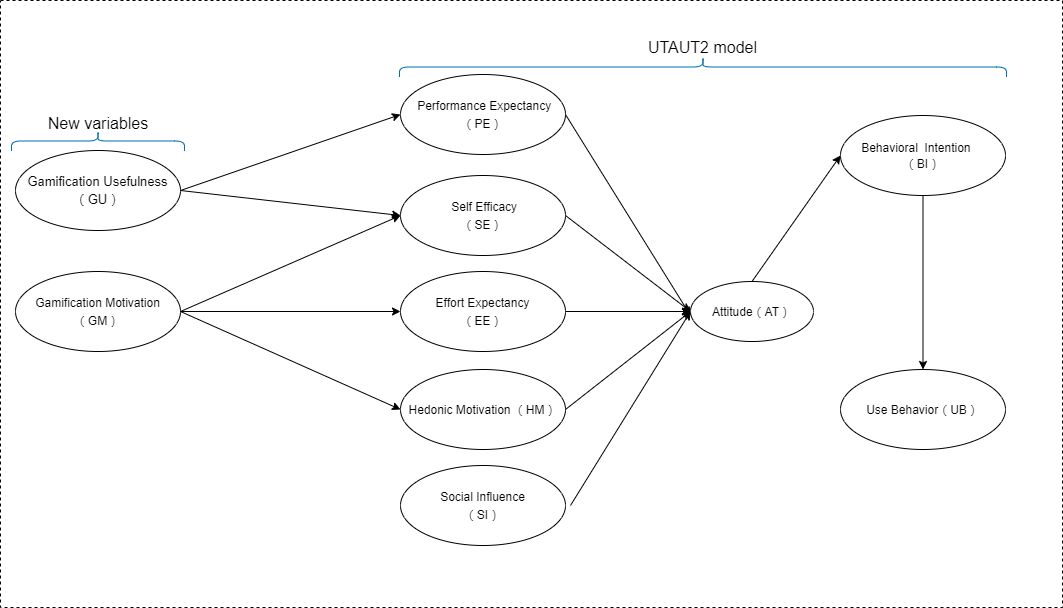

The diagram above was exported from draw.io. Its source (the exported page's mxGraphModel, read from the mxfile embedded in the PNG):
<mxGraphModel dx="1038" dy="607" grid="0" gridSize="10" guides="1" tooltips="1" connect="1" arrows="1" fold="1" page="1" pageScale="1" pageWidth="1169" pageHeight="827" background="none" math="0" shadow="0">
  <root>
    <mxCell id="0" />
    <mxCell id="1" parent="0" />
    <mxCell id="M5pwZ-Gg1JWB_cBAxmhR-7" value="" style="rounded=0;whiteSpace=wrap;html=1;fontSize=15;dashed=1;" vertex="1" parent="1">
      <mxGeometry x="65" y="196" width="1062" height="607" as="geometry" />
    </mxCell>
    <mxCell id="Zeq0rWXAbyBiRXFbGb7i-3" value="&lt;p style=&quot;line-height: 140%&quot;&gt;&lt;span style=&quot;font-size: 13px&quot;&gt;Gamification Usefulness&lt;/span&gt;&lt;br style=&quot;font-size: 13px&quot;&gt;&lt;span style=&quot;font-size: 13px&quot;&gt;（GU）&lt;/span&gt;&lt;/p&gt;" style="ellipse;whiteSpace=wrap;html=1;spacingBottom=0;fontSize=13;fontStyle=0;" parent="1" vertex="1">
      <mxGeometry x="80" y="346" width="165" height="80" as="geometry" />
    </mxCell>
    <mxCell id="Zeq0rWXAbyBiRXFbGb7i-5" value="&lt;p style=&quot;line-height: 140%&quot;&gt;&lt;span style=&quot;font-size: 12px&quot;&gt;Gamification Motivation&lt;/span&gt;&lt;br style=&quot;font-size: 12px&quot;&gt;&lt;span style=&quot;font-size: 12px&quot;&gt;（GM）&lt;/span&gt;&lt;br&gt;&lt;/p&gt;" style="ellipse;whiteSpace=wrap;html=1;spacingBottom=0;fontSize=13;fontStyle=0;" parent="1" vertex="1">
      <mxGeometry x="80" y="467" width="165" height="80" as="geometry" />
    </mxCell>
    <mxCell id="Zeq0rWXAbyBiRXFbGb7i-6" value="&lt;p style=&quot;line-height: 140%&quot;&gt;&lt;span style=&quot;font-size: 12px&quot;&gt;Attitude（AT）&lt;/span&gt;&lt;br&gt;&lt;/p&gt;" style="ellipse;whiteSpace=wrap;html=1;spacingBottom=0;fontSize=13;fontStyle=0;" parent="1" vertex="1">
      <mxGeometry x="755" y="477" width="123" height="60" as="geometry" />
    </mxCell>
    <mxCell id="Zeq0rWXAbyBiRXFbGb7i-8" value="&lt;p style=&quot;line-height: 140%&quot;&gt;&lt;span style=&quot;font-size: 12px&quot;&gt;&amp;nbsp;Performance Expectancy（PE）&lt;/span&gt;&lt;br&gt;&lt;/p&gt;" style="ellipse;whiteSpace=wrap;html=1;spacingBottom=0;fontSize=13;fontStyle=0;" parent="1" vertex="1">
      <mxGeometry x="465" y="270" width="165" height="80" as="geometry" />
    </mxCell>
    <mxCell id="Zeq0rWXAbyBiRXFbGb7i-9" value="&lt;p style=&quot;line-height: 140%&quot;&gt;&lt;span style=&quot;font-size: 12px&quot;&gt;&amp;nbsp;Self Efficacy&lt;/span&gt;&lt;br style=&quot;font-size: 12px&quot;&gt;&lt;span style=&quot;font-size: 12px&quot;&gt;（SE）&lt;/span&gt;&lt;br&gt;&lt;/p&gt;" style="ellipse;whiteSpace=wrap;html=1;spacingBottom=0;fontSize=13;fontStyle=0;" parent="1" vertex="1">
      <mxGeometry x="465" y="371" width="165" height="80" as="geometry" />
    </mxCell>
    <mxCell id="Zeq0rWXAbyBiRXFbGb7i-10" value="&lt;p style=&quot;line-height: 140%&quot;&gt;&lt;span style=&quot;font-size: 12px&quot;&gt;Effort Expectancy&lt;/span&gt;&lt;br style=&quot;font-size: 12px&quot;&gt;&lt;span style=&quot;font-size: 12px&quot;&gt;（EE）&lt;/span&gt;&lt;br&gt;&lt;/p&gt;" style="ellipse;whiteSpace=wrap;html=1;spacingBottom=0;fontSize=13;fontStyle=0;" parent="1" vertex="1">
      <mxGeometry x="465" y="467" width="165" height="80" as="geometry" />
    </mxCell>
    <mxCell id="Zeq0rWXAbyBiRXFbGb7i-11" value="&lt;p style=&quot;line-height: 140%&quot;&gt;&lt;span style=&quot;font-size: 12px&quot;&gt;Hedonic Motivation （HM）&lt;/span&gt;&lt;br&gt;&lt;/p&gt;" style="ellipse;whiteSpace=wrap;html=1;spacingBottom=0;fontSize=13;fontStyle=0;" parent="1" vertex="1">
      <mxGeometry x="465" y="565" width="165" height="80" as="geometry" />
    </mxCell>
    <mxCell id="Zeq0rWXAbyBiRXFbGb7i-12" value="&lt;p style=&quot;line-height: 140%&quot;&gt;&lt;span style=&quot;font-size: 12px&quot;&gt;Social Influence&lt;/span&gt;&lt;br style=&quot;font-size: 12px&quot;&gt;&lt;span style=&quot;font-size: 12px&quot;&gt;（SI）&lt;/span&gt;&lt;br&gt;&lt;/p&gt;" style="ellipse;whiteSpace=wrap;html=1;spacingBottom=0;fontSize=13;fontStyle=0;" parent="1" vertex="1">
      <mxGeometry x="465" y="661" width="165" height="80" as="geometry" />
    </mxCell>
    <mxCell id="Zeq0rWXAbyBiRXFbGb7i-13" value="" style="endArrow=classic;html=1;fontSize=13;exitX=1;exitY=0.5;exitDx=0;exitDy=0;entryX=0;entryY=0.5;entryDx=0;entryDy=0;" parent="1" source="Zeq0rWXAbyBiRXFbGb7i-3" target="Zeq0rWXAbyBiRXFbGb7i-8" edge="1">
      <mxGeometry width="50" height="50" relative="1" as="geometry">
        <mxPoint x="375" y="361" as="sourcePoint" />
        <mxPoint x="425" y="311" as="targetPoint" />
      </mxGeometry>
    </mxCell>
    <mxCell id="Zeq0rWXAbyBiRXFbGb7i-14" value="" style="endArrow=classic;html=1;fontSize=13;entryX=0;entryY=0.5;entryDx=0;entryDy=0;exitX=1;exitY=0.5;exitDx=0;exitDy=0;" parent="1" source="Zeq0rWXAbyBiRXFbGb7i-3" target="Zeq0rWXAbyBiRXFbGb7i-9" edge="1">
      <mxGeometry width="50" height="50" relative="1" as="geometry">
        <mxPoint x="295" y="561" as="sourcePoint" />
        <mxPoint x="345" y="511" as="targetPoint" />
      </mxGeometry>
    </mxCell>
    <mxCell id="Zeq0rWXAbyBiRXFbGb7i-15" value="" style="endArrow=classic;html=1;fontSize=13;exitX=1;exitY=0.5;exitDx=0;exitDy=0;" parent="1" source="Zeq0rWXAbyBiRXFbGb7i-5" edge="1">
      <mxGeometry width="50" height="50" relative="1" as="geometry">
        <mxPoint x="285" y="471" as="sourcePoint" />
        <mxPoint x="465" y="411" as="targetPoint" />
      </mxGeometry>
    </mxCell>
    <mxCell id="Zeq0rWXAbyBiRXFbGb7i-17" value="" style="endArrow=classic;html=1;fontSize=13;exitX=1;exitY=0.5;exitDx=0;exitDy=0;entryX=0;entryY=0.5;entryDx=0;entryDy=0;" parent="1" source="Zeq0rWXAbyBiRXFbGb7i-5" target="Zeq0rWXAbyBiRXFbGb7i-10" edge="1">
      <mxGeometry width="50" height="50" relative="1" as="geometry">
        <mxPoint x="345" y="661" as="sourcePoint" />
        <mxPoint x="395" y="611" as="targetPoint" />
      </mxGeometry>
    </mxCell>
    <mxCell id="Zeq0rWXAbyBiRXFbGb7i-18" value="" style="endArrow=classic;html=1;fontSize=13;exitX=1;exitY=0.5;exitDx=0;exitDy=0;entryX=0;entryY=0.5;entryDx=0;entryDy=0;" parent="1" source="Zeq0rWXAbyBiRXFbGb7i-5" target="Zeq0rWXAbyBiRXFbGb7i-11" edge="1">
      <mxGeometry width="50" height="50" relative="1" as="geometry">
        <mxPoint x="255" y="517" as="sourcePoint" />
        <mxPoint x="475" y="421" as="targetPoint" />
      </mxGeometry>
    </mxCell>
    <mxCell id="Zeq0rWXAbyBiRXFbGb7i-19" value="" style="endArrow=classic;html=1;fontSize=13;entryX=0;entryY=0.5;entryDx=0;entryDy=0;" parent="1" target="Zeq0rWXAbyBiRXFbGb7i-6" edge="1">
      <mxGeometry width="50" height="50" relative="1" as="geometry">
        <mxPoint x="635" y="701" as="sourcePoint" />
        <mxPoint x="865" y="601" as="targetPoint" />
      </mxGeometry>
    </mxCell>
    <mxCell id="Zeq0rWXAbyBiRXFbGb7i-20" value="" style="endArrow=classic;html=1;fontSize=13;exitX=1;exitY=0.5;exitDx=0;exitDy=0;entryX=0;entryY=0.5;entryDx=0;entryDy=0;" parent="1" source="Zeq0rWXAbyBiRXFbGb7i-10" target="Zeq0rWXAbyBiRXFbGb7i-6" edge="1">
      <mxGeometry width="50" height="50" relative="1" as="geometry">
        <mxPoint x="645" y="711" as="sourcePoint" />
        <mxPoint x="725" y="551" as="targetPoint" />
      </mxGeometry>
    </mxCell>
    <mxCell id="Zeq0rWXAbyBiRXFbGb7i-21" value="" style="endArrow=classic;html=1;fontSize=13;exitX=1;exitY=0.5;exitDx=0;exitDy=0;" parent="1" source="Zeq0rWXAbyBiRXFbGb7i-8" edge="1">
      <mxGeometry width="50" height="50" relative="1" as="geometry">
        <mxPoint x="640" y="517" as="sourcePoint" />
        <mxPoint x="755" y="511" as="targetPoint" />
      </mxGeometry>
    </mxCell>
    <mxCell id="Zeq0rWXAbyBiRXFbGb7i-22" value="" style="endArrow=classic;html=1;fontSize=13;exitX=1;exitY=0.5;exitDx=0;exitDy=0;entryX=0;entryY=0.5;entryDx=0;entryDy=0;" parent="1" source="Zeq0rWXAbyBiRXFbGb7i-9" target="Zeq0rWXAbyBiRXFbGb7i-6" edge="1">
      <mxGeometry width="50" height="50" relative="1" as="geometry">
        <mxPoint x="640" y="320" as="sourcePoint" />
        <mxPoint x="785" y="421" as="targetPoint" />
      </mxGeometry>
    </mxCell>
    <mxCell id="Zeq0rWXAbyBiRXFbGb7i-23" value="" style="endArrow=classic;html=1;fontSize=13;exitX=1;exitY=0.5;exitDx=0;exitDy=0;entryX=0;entryY=0.5;entryDx=0;entryDy=0;" parent="1" source="Zeq0rWXAbyBiRXFbGb7i-11" target="Zeq0rWXAbyBiRXFbGb7i-6" edge="1">
      <mxGeometry width="50" height="50" relative="1" as="geometry">
        <mxPoint x="640" y="517" as="sourcePoint" />
        <mxPoint x="705" y="541" as="targetPoint" />
      </mxGeometry>
    </mxCell>
    <mxCell id="Zeq0rWXAbyBiRXFbGb7i-25" value="&lt;p class=&quot;MDPI42tablebody&quot; style=&quot;line-height: normal&quot;&gt;&amp;nbsp;Behavioral&amp;nbsp; Intention&amp;nbsp; &amp;nbsp; &amp;nbsp; （BI）&lt;br&gt;&lt;/p&gt;" style="ellipse;whiteSpace=wrap;html=1;spacingBottom=0;fontSize=12;fontStyle=0;spacing=0;" parent="1" vertex="1">
      <mxGeometry x="905" y="311" width="165" height="80" as="geometry" />
    </mxCell>
    <mxCell id="Zeq0rWXAbyBiRXFbGb7i-26" value="&lt;p style=&quot;line-height: 140%&quot;&gt;&lt;span style=&quot;font-size: 12px&quot;&gt;Use Behavior（UB）&lt;/span&gt;&lt;br&gt;&lt;/p&gt;" style="ellipse;whiteSpace=wrap;html=1;spacingBottom=0;fontSize=13;fontStyle=0;" parent="1" vertex="1">
      <mxGeometry x="905" y="565" width="165" height="80" as="geometry" />
    </mxCell>
    <mxCell id="Zeq0rWXAbyBiRXFbGb7i-27" value="" style="endArrow=classic;html=1;fontSize=12;exitX=0.5;exitY=0;exitDx=0;exitDy=0;entryX=0;entryY=0.5;entryDx=0;entryDy=0;" parent="1" source="Zeq0rWXAbyBiRXFbGb7i-6" target="Zeq0rWXAbyBiRXFbGb7i-25" edge="1">
      <mxGeometry width="50" height="50" relative="1" as="geometry">
        <mxPoint x="835" y="401" as="sourcePoint" />
        <mxPoint x="885" y="351" as="targetPoint" />
      </mxGeometry>
    </mxCell>
    <mxCell id="Zeq0rWXAbyBiRXFbGb7i-28" value="" style="endArrow=classic;html=1;fontSize=12;exitX=0.5;exitY=1;exitDx=0;exitDy=0;entryX=0.5;entryY=0;entryDx=0;entryDy=0;" parent="1" source="Zeq0rWXAbyBiRXFbGb7i-25" target="Zeq0rWXAbyBiRXFbGb7i-26" edge="1">
      <mxGeometry width="50" height="50" relative="1" as="geometry">
        <mxPoint x="805" y="351" as="sourcePoint" />
        <mxPoint x="985" y="561" as="targetPoint" />
      </mxGeometry>
    </mxCell>
    <mxCell id="M5pwZ-Gg1JWB_cBAxmhR-1" value="" style="shape=curlyBracket;whiteSpace=wrap;html=1;rounded=1;flipH=1;rotation=-90;fillColor=#1ba1e2;strokeColor=#006EAF;fontColor=#ffffff;" vertex="1" parent="1">
      <mxGeometry x="152.5" y="250" width="20" height="173" as="geometry" />
    </mxCell>
    <mxCell id="M5pwZ-Gg1JWB_cBAxmhR-4" value="New variables" style="text;html=1;strokeColor=none;fillColor=none;align=center;verticalAlign=middle;whiteSpace=wrap;rounded=0;fontSize=16;" vertex="1" parent="1">
      <mxGeometry x="109.75" y="309" width="105.5" height="20" as="geometry" />
    </mxCell>
    <mxCell id="M5pwZ-Gg1JWB_cBAxmhR-5" value="" style="shape=curlyBracket;whiteSpace=wrap;html=1;rounded=1;flipH=1;rotation=-90;fillColor=#1ba1e2;strokeColor=#006EAF;fontColor=#ffffff;" vertex="1" parent="1">
      <mxGeometry x="757.5" y="-41" width="20" height="607" as="geometry" />
    </mxCell>
    <mxCell id="M5pwZ-Gg1JWB_cBAxmhR-6" value="UTAUT2 model" style="text;html=1;strokeColor=none;fillColor=none;align=center;verticalAlign=middle;whiteSpace=wrap;rounded=0;fontSize=16;" vertex="1" parent="1">
      <mxGeometry x="711" y="233" width="113" height="20" as="geometry" />
    </mxCell>
  </root>
</mxGraphModel>